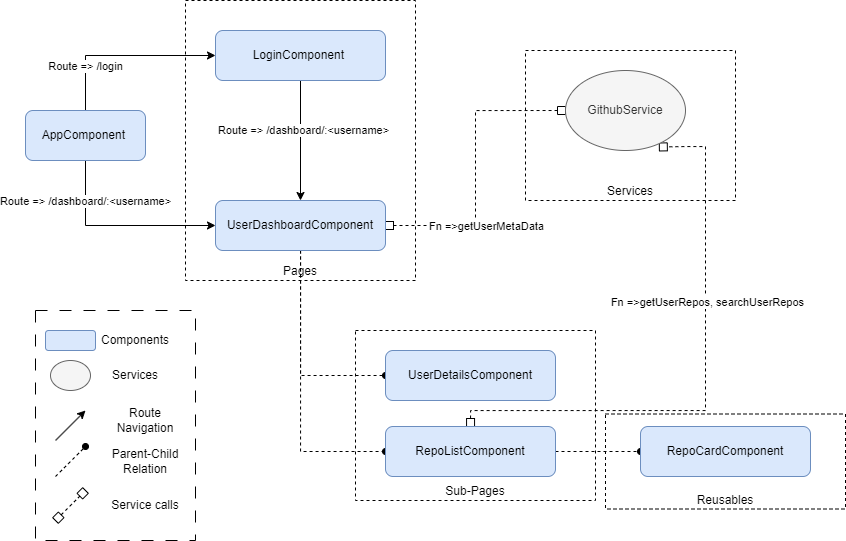

The diagram above was exported from draw.io. Its source (the exported page's mxGraphModel, read from the mxfile embedded in the PNG):
<mxGraphModel dx="1768" dy="593" grid="1" gridSize="10" guides="1" tooltips="1" connect="1" arrows="1" fold="1" page="1" pageScale="1" pageWidth="850" pageHeight="1100" math="0" shadow="0">
  <root>
    <mxCell id="0" />
    <mxCell id="1" parent="0" />
    <mxCell id="FfdGlj8j-u0D7Njd0ifz-10" value="Pages" style="rounded=0;whiteSpace=wrap;html=1;fillColor=none;dashed=1;verticalAlign=bottom;" parent="1" vertex="1">
      <mxGeometry x="170" y="110" width="230" height="280" as="geometry" />
    </mxCell>
    <mxCell id="FfdGlj8j-u0D7Njd0ifz-4" style="edgeStyle=orthogonalEdgeStyle;rounded=0;orthogonalLoop=1;jettySize=auto;html=1;entryX=0;entryY=0.5;entryDx=0;entryDy=0;exitX=0.5;exitY=1;exitDx=0;exitDy=0;" parent="1" source="FfdGlj8j-u0D7Njd0ifz-1" target="FfdGlj8j-u0D7Njd0ifz-3" edge="1">
      <mxGeometry relative="1" as="geometry" />
    </mxCell>
    <mxCell id="FfdGlj8j-u0D7Njd0ifz-6" value="Route =&amp;gt; /dashboard/:&amp;lt;username&amp;gt;" style="edgeLabel;html=1;align=center;verticalAlign=middle;resizable=0;points=[];" parent="FfdGlj8j-u0D7Njd0ifz-4" vertex="1" connectable="0">
      <mxGeometry x="-0.2034" y="-2" relative="1" as="geometry">
        <mxPoint x="-13" y="-27" as="offset" />
      </mxGeometry>
    </mxCell>
    <mxCell id="FfdGlj8j-u0D7Njd0ifz-5" style="edgeStyle=orthogonalEdgeStyle;rounded=0;orthogonalLoop=1;jettySize=auto;html=1;entryX=0;entryY=0.5;entryDx=0;entryDy=0;exitX=0.5;exitY=0;exitDx=0;exitDy=0;" parent="1" source="FfdGlj8j-u0D7Njd0ifz-1" target="FfdGlj8j-u0D7Njd0ifz-2" edge="1">
      <mxGeometry relative="1" as="geometry" />
    </mxCell>
    <mxCell id="FfdGlj8j-u0D7Njd0ifz-7" value="Route =&amp;gt; /login" style="edgeLabel;html=1;align=center;verticalAlign=middle;resizable=0;points=[];" parent="FfdGlj8j-u0D7Njd0ifz-5" vertex="1" connectable="0">
      <mxGeometry x="-0.5207" y="1" relative="1" as="geometry">
        <mxPoint as="offset" />
      </mxGeometry>
    </mxCell>
    <mxCell id="FfdGlj8j-u0D7Njd0ifz-1" value="AppComponent&amp;nbsp;" style="rounded=1;whiteSpace=wrap;html=1;fillColor=#dae8fc;strokeColor=#6c8ebf;" parent="1" vertex="1">
      <mxGeometry x="10" y="220" width="120" height="50" as="geometry" />
    </mxCell>
    <mxCell id="FfdGlj8j-u0D7Njd0ifz-8" style="edgeStyle=orthogonalEdgeStyle;rounded=0;orthogonalLoop=1;jettySize=auto;html=1;" parent="1" source="FfdGlj8j-u0D7Njd0ifz-2" target="FfdGlj8j-u0D7Njd0ifz-3" edge="1">
      <mxGeometry relative="1" as="geometry" />
    </mxCell>
    <mxCell id="FfdGlj8j-u0D7Njd0ifz-9" value="Route =&amp;gt; /dashboard/:&amp;lt;username&amp;gt;" style="edgeLabel;html=1;align=center;verticalAlign=middle;resizable=0;points=[];" parent="FfdGlj8j-u0D7Njd0ifz-8" vertex="1" connectable="0">
      <mxGeometry x="-0.1722" y="2" relative="1" as="geometry">
        <mxPoint as="offset" />
      </mxGeometry>
    </mxCell>
    <mxCell id="FfdGlj8j-u0D7Njd0ifz-2" value="LoginComponent&amp;nbsp;" style="rounded=1;whiteSpace=wrap;html=1;fillColor=#dae8fc;strokeColor=#6c8ebf;" parent="1" vertex="1">
      <mxGeometry x="200" y="140" width="170" height="50" as="geometry" />
    </mxCell>
    <mxCell id="FfdGlj8j-u0D7Njd0ifz-15" style="edgeStyle=orthogonalEdgeStyle;rounded=0;orthogonalLoop=1;jettySize=auto;html=1;entryX=0;entryY=0.5;entryDx=0;entryDy=0;dashed=1;endArrow=oval;endFill=1;" parent="1" source="FfdGlj8j-u0D7Njd0ifz-3" target="FfdGlj8j-u0D7Njd0ifz-14" edge="1">
      <mxGeometry relative="1" as="geometry" />
    </mxCell>
    <mxCell id="FfdGlj8j-u0D7Njd0ifz-16" style="edgeStyle=orthogonalEdgeStyle;rounded=0;orthogonalLoop=1;jettySize=auto;html=1;entryX=0;entryY=0.5;entryDx=0;entryDy=0;dashed=1;endArrow=oval;endFill=1;" parent="1" source="FfdGlj8j-u0D7Njd0ifz-3" target="FfdGlj8j-u0D7Njd0ifz-13" edge="1">
      <mxGeometry relative="1" as="geometry" />
    </mxCell>
    <mxCell id="FfdGlj8j-u0D7Njd0ifz-22" style="edgeStyle=orthogonalEdgeStyle;rounded=0;orthogonalLoop=1;jettySize=auto;html=1;entryX=0;entryY=0.5;entryDx=0;entryDy=0;dashed=1;endArrow=box;endFill=0;startArrow=box;startFill=0;" parent="1" source="FfdGlj8j-u0D7Njd0ifz-3" target="FfdGlj8j-u0D7Njd0ifz-21" edge="1">
      <mxGeometry relative="1" as="geometry" />
    </mxCell>
    <mxCell id="FfdGlj8j-u0D7Njd0ifz-23" value="Fn =&amp;gt;getUserMetaData" style="edgeLabel;html=1;align=center;verticalAlign=middle;resizable=0;points=[];" parent="FfdGlj8j-u0D7Njd0ifz-22" vertex="1" connectable="0">
      <mxGeometry x="-0.548" y="-1" relative="1" as="geometry">
        <mxPoint x="33" y="-1" as="offset" />
      </mxGeometry>
    </mxCell>
    <mxCell id="FfdGlj8j-u0D7Njd0ifz-3" value="UserDashboardComponent" style="rounded=1;whiteSpace=wrap;html=1;fillColor=#dae8fc;strokeColor=#6c8ebf;" parent="1" vertex="1">
      <mxGeometry x="200" y="310" width="170" height="50" as="geometry" />
    </mxCell>
    <mxCell id="FfdGlj8j-u0D7Njd0ifz-12" value="Sub-Pages" style="rounded=0;whiteSpace=wrap;html=1;dashed=1;fillColor=none;verticalAlign=bottom;" parent="1" vertex="1">
      <mxGeometry x="340" y="440" width="240" height="170" as="geometry" />
    </mxCell>
    <mxCell id="FfdGlj8j-u0D7Njd0ifz-13" value="UserDetailsComponent" style="rounded=1;whiteSpace=wrap;html=1;fillColor=#dae8fc;strokeColor=#6c8ebf;" parent="1" vertex="1">
      <mxGeometry x="370" y="460" width="170" height="50" as="geometry" />
    </mxCell>
    <mxCell id="FfdGlj8j-u0D7Njd0ifz-19" style="edgeStyle=orthogonalEdgeStyle;rounded=0;orthogonalLoop=1;jettySize=auto;html=1;dashed=1;endArrow=oval;endFill=1;" parent="1" source="FfdGlj8j-u0D7Njd0ifz-14" target="FfdGlj8j-u0D7Njd0ifz-18" edge="1">
      <mxGeometry relative="1" as="geometry" />
    </mxCell>
    <mxCell id="FfdGlj8j-u0D7Njd0ifz-24" style="edgeStyle=orthogonalEdgeStyle;rounded=0;orthogonalLoop=1;jettySize=auto;html=1;entryX=0.782;entryY=0.956;entryDx=0;entryDy=0;dashed=1;startArrow=box;startFill=0;endArrow=box;endFill=0;entryPerimeter=0;" parent="1" source="FfdGlj8j-u0D7Njd0ifz-14" target="FfdGlj8j-u0D7Njd0ifz-21" edge="1">
      <mxGeometry relative="1" as="geometry">
        <Array as="points">
          <mxPoint x="455" y="520" />
          <mxPoint x="690" y="520" />
          <mxPoint x="690" y="256" />
          <mxPoint x="670" y="256" />
        </Array>
      </mxGeometry>
    </mxCell>
    <mxCell id="FfdGlj8j-u0D7Njd0ifz-25" value="Fn =&amp;gt;getUserRepos,&amp;nbsp;searchUserRepos" style="edgeLabel;html=1;align=center;verticalAlign=middle;resizable=0;points=[];" parent="FfdGlj8j-u0D7Njd0ifz-24" vertex="1" connectable="0">
      <mxGeometry x="0.2831" y="-1" relative="1" as="geometry">
        <mxPoint as="offset" />
      </mxGeometry>
    </mxCell>
    <mxCell id="FfdGlj8j-u0D7Njd0ifz-14" value="RepoListComponent" style="rounded=1;whiteSpace=wrap;html=1;fillColor=#dae8fc;strokeColor=#6c8ebf;" parent="1" vertex="1">
      <mxGeometry x="370" y="536" width="170" height="50" as="geometry" />
    </mxCell>
    <mxCell id="FfdGlj8j-u0D7Njd0ifz-17" value="Reusables" style="rounded=0;whiteSpace=wrap;html=1;dashed=1;fillColor=none;verticalAlign=bottom;" parent="1" vertex="1">
      <mxGeometry x="590" y="523.5" width="240" height="95" as="geometry" />
    </mxCell>
    <mxCell id="FfdGlj8j-u0D7Njd0ifz-18" value="RepoCardComponent" style="rounded=1;whiteSpace=wrap;html=1;fillColor=#dae8fc;strokeColor=#6c8ebf;" parent="1" vertex="1">
      <mxGeometry x="625" y="536" width="170" height="50" as="geometry" />
    </mxCell>
    <mxCell id="FfdGlj8j-u0D7Njd0ifz-20" value="Services" style="rounded=0;whiteSpace=wrap;html=1;dashed=1;fillColor=none;verticalAlign=bottom;" parent="1" vertex="1">
      <mxGeometry x="510" y="160" width="210" height="150" as="geometry" />
    </mxCell>
    <mxCell id="FfdGlj8j-u0D7Njd0ifz-21" value="GithubService" style="ellipse;whiteSpace=wrap;html=1;fillColor=#f5f5f5;strokeColor=#666666;fontColor=#333333;" parent="1" vertex="1">
      <mxGeometry x="550" y="180" width="120" height="80" as="geometry" />
    </mxCell>
    <mxCell id="hTpsB3VNt6stlDFwAxEy-2" value="" style="rounded=1;whiteSpace=wrap;html=1;fillColor=#dae8fc;strokeColor=#6c8ebf;" vertex="1" parent="1">
      <mxGeometry x="30" y="440" width="50" height="20" as="geometry" />
    </mxCell>
    <mxCell id="hTpsB3VNt6stlDFwAxEy-3" value="" style="ellipse;whiteSpace=wrap;html=1;fillColor=#f5f5f5;strokeColor=#666666;fontColor=#333333;" vertex="1" parent="1">
      <mxGeometry x="35" y="470" width="40" height="30" as="geometry" />
    </mxCell>
    <mxCell id="hTpsB3VNt6stlDFwAxEy-4" value="" style="endArrow=classic;html=1;rounded=0;" edge="1" parent="1">
      <mxGeometry width="50" height="50" relative="1" as="geometry">
        <mxPoint x="40" y="550" as="sourcePoint" />
        <mxPoint x="70" y="520" as="targetPoint" />
      </mxGeometry>
    </mxCell>
    <mxCell id="hTpsB3VNt6stlDFwAxEy-5" value="" style="endArrow=oval;html=1;rounded=0;dashed=1;endFill=1;" edge="1" parent="1">
      <mxGeometry width="50" height="50" relative="1" as="geometry">
        <mxPoint x="40" y="586" as="sourcePoint" />
        <mxPoint x="70" y="556" as="targetPoint" />
      </mxGeometry>
    </mxCell>
    <mxCell id="hTpsB3VNt6stlDFwAxEy-6" value="" style="endArrow=box;html=1;rounded=0;dashed=1;endFill=0;startArrow=box;startFill=0;" edge="1" parent="1">
      <mxGeometry width="50" height="50" relative="1" as="geometry">
        <mxPoint x="40" y="630" as="sourcePoint" />
        <mxPoint x="70" y="600" as="targetPoint" />
      </mxGeometry>
    </mxCell>
    <mxCell id="hTpsB3VNt6stlDFwAxEy-7" value="Components" style="text;html=1;strokeColor=none;fillColor=none;align=center;verticalAlign=middle;whiteSpace=wrap;rounded=0;" vertex="1" parent="1">
      <mxGeometry x="90" y="435" width="60" height="30" as="geometry" />
    </mxCell>
    <mxCell id="hTpsB3VNt6stlDFwAxEy-8" value="Services" style="text;html=1;strokeColor=none;fillColor=none;align=center;verticalAlign=middle;whiteSpace=wrap;rounded=0;" vertex="1" parent="1">
      <mxGeometry x="90" y="470" width="60" height="30" as="geometry" />
    </mxCell>
    <mxCell id="hTpsB3VNt6stlDFwAxEy-9" value="Route Navigation" style="text;html=1;strokeColor=none;fillColor=none;align=center;verticalAlign=middle;whiteSpace=wrap;rounded=0;" vertex="1" parent="1">
      <mxGeometry x="90" y="515" width="80" height="30" as="geometry" />
    </mxCell>
    <mxCell id="hTpsB3VNt6stlDFwAxEy-10" value="Parent-Child Relation" style="text;html=1;strokeColor=none;fillColor=none;align=center;verticalAlign=middle;whiteSpace=wrap;rounded=0;" vertex="1" parent="1">
      <mxGeometry x="80" y="556" width="100" height="30" as="geometry" />
    </mxCell>
    <mxCell id="hTpsB3VNt6stlDFwAxEy-11" value="Service calls" style="text;html=1;strokeColor=none;fillColor=none;align=center;verticalAlign=middle;whiteSpace=wrap;rounded=0;" vertex="1" parent="1">
      <mxGeometry x="80" y="600" width="100" height="30" as="geometry" />
    </mxCell>
    <mxCell id="hTpsB3VNt6stlDFwAxEy-12" value="" style="rounded=0;whiteSpace=wrap;html=1;gradientColor=none;fillColor=none;dashed=1;dashPattern=12 12;" vertex="1" parent="1">
      <mxGeometry x="20" y="420" width="160" height="230" as="geometry" />
    </mxCell>
  </root>
</mxGraphModel>